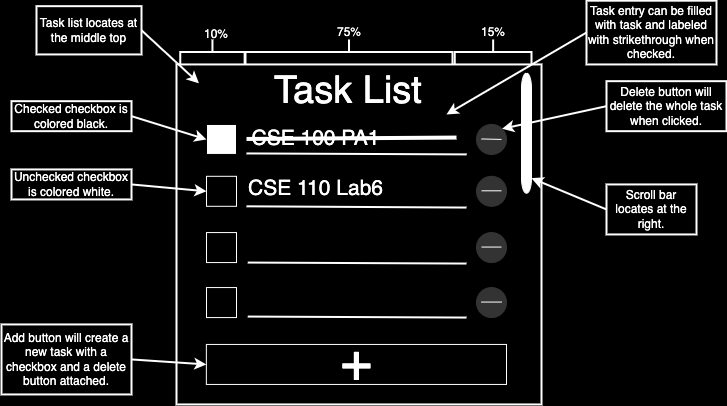

The diagram above was exported from draw.io. Its source (the exported page's mxGraphModel, read from the mxfile embedded in the PNG):
<mxGraphModel dx="714" dy="475" grid="1" gridSize="10" guides="1" tooltips="1" connect="1" arrows="1" fold="1" page="1" pageScale="1" pageWidth="827" pageHeight="600" background="#000000" math="0" shadow="0">
  <root>
    <mxCell id="0" />
    <mxCell id="1" parent="0" />
    <mxCell id="lp_ZDAzgPx_oTazsBpR8-36" value="" style="rounded=0;whiteSpace=wrap;html=1;fillColor=none;strokeColor=#FFFFFF;strokeWidth=2;" vertex="1" parent="1">
      <mxGeometry x="195" y="155.94" width="365" height="340" as="geometry" />
    </mxCell>
    <mxCell id="lp_ZDAzgPx_oTazsBpR8-2" value="" style="whiteSpace=wrap;html=1;aspect=fixed;" vertex="1" parent="1">
      <mxGeometry x="225" y="215.94" width="30" height="30" as="geometry" />
    </mxCell>
    <mxCell id="lp_ZDAzgPx_oTazsBpR8-3" value="" style="endArrow=none;html=1;rounded=0;exitX=0.28;exitY=0.2;exitDx=0;exitDy=0;exitPerimeter=0;strokeWidth=2;strokeColor=#FFFFFF;entryX=0.795;entryY=0.226;entryDx=0;entryDy=0;entryPerimeter=0;" edge="1" parent="1">
      <mxGeometry width="50" height="50" relative="1" as="geometry">
        <mxPoint x="265" y="244.94" as="sourcePoint" />
        <mxPoint x="485.1750000000002" y="245.90000000000003" as="targetPoint" />
      </mxGeometry>
    </mxCell>
    <mxCell id="lp_ZDAzgPx_oTazsBpR8-4" value="" style="ellipse;whiteSpace=wrap;html=1;aspect=fixed;fillColor=#333333;strokeColor=#333333;" vertex="1" parent="1">
      <mxGeometry x="495" y="215.94" width="30" height="30" as="geometry" />
    </mxCell>
    <mxCell id="lp_ZDAzgPx_oTazsBpR8-5" value="" style="endArrow=none;html=1;rounded=0;strokeColor=#FFFFFF;" edge="1" parent="1">
      <mxGeometry width="50" height="50" relative="1" as="geometry">
        <mxPoint x="500" y="230.44" as="sourcePoint" />
        <mxPoint x="520" y="230.94" as="targetPoint" />
      </mxGeometry>
    </mxCell>
    <mxCell id="lp_ZDAzgPx_oTazsBpR8-6" value="&lt;font color=&quot;#ffffff&quot; style=&quot;font-size: 21px;&quot;&gt;CSE 100 PA1&lt;/font&gt;" style="rounded=0;whiteSpace=wrap;html=1;fillColor=none;strokeColor=none;fontSize=21;spacingTop=0;spacingBottom=-9;spacingRight=41;" vertex="1" parent="1">
      <mxGeometry x="245" y="205.94" width="220" height="40" as="geometry" />
    </mxCell>
    <mxCell id="lp_ZDAzgPx_oTazsBpR8-8" value="" style="endArrow=none;html=1;rounded=0;exitX=0.28;exitY=0.2;exitDx=0;exitDy=0;exitPerimeter=0;strokeWidth=4;strokeColor=#FFFFFF;" edge="1" parent="1">
      <mxGeometry width="50" height="50" relative="1" as="geometry">
        <mxPoint x="265" y="230.45999999999998" as="sourcePoint" />
        <mxPoint x="475" y="229.06" as="targetPoint" />
      </mxGeometry>
    </mxCell>
    <mxCell id="lp_ZDAzgPx_oTazsBpR8-9" value="" style="whiteSpace=wrap;html=1;aspect=fixed;fillColor=none;strokeColor=#FFFFFF;" vertex="1" parent="1">
      <mxGeometry x="225" y="267.81" width="30" height="30" as="geometry" />
    </mxCell>
    <mxCell id="lp_ZDAzgPx_oTazsBpR8-10" value="" style="endArrow=none;html=1;rounded=0;exitX=0.28;exitY=0.2;exitDx=0;exitDy=0;exitPerimeter=0;strokeWidth=2;strokeColor=#FFFFFF;" edge="1" parent="1">
      <mxGeometry width="50" height="50" relative="1" as="geometry">
        <mxPoint x="265" y="297.81" as="sourcePoint" />
        <mxPoint x="485" y="299.06" as="targetPoint" />
      </mxGeometry>
    </mxCell>
    <mxCell id="lp_ZDAzgPx_oTazsBpR8-11" value="" style="ellipse;whiteSpace=wrap;html=1;aspect=fixed;fillColor=#333333;strokeColor=#333333;" vertex="1" parent="1">
      <mxGeometry x="495" y="267.81" width="30" height="30" as="geometry" />
    </mxCell>
    <mxCell id="lp_ZDAzgPx_oTazsBpR8-12" value="" style="endArrow=none;html=1;rounded=0;strokeColor=#FFFFFF;" edge="1" parent="1">
      <mxGeometry width="50" height="50" relative="1" as="geometry">
        <mxPoint x="500" y="282.31" as="sourcePoint" />
        <mxPoint x="520" y="282.31" as="targetPoint" />
      </mxGeometry>
    </mxCell>
    <mxCell id="lp_ZDAzgPx_oTazsBpR8-17" value="" style="whiteSpace=wrap;html=1;aspect=fixed;fillColor=none;strokeColor=#FFFFFF;" vertex="1" parent="1">
      <mxGeometry x="225" y="324.06000000000006" width="30" height="30" as="geometry" />
    </mxCell>
    <mxCell id="lp_ZDAzgPx_oTazsBpR8-18" value="" style="endArrow=none;html=1;rounded=0;exitX=0.28;exitY=0.2;exitDx=0;exitDy=0;exitPerimeter=0;strokeWidth=2;strokeColor=#FFFFFF;" edge="1" parent="1">
      <mxGeometry width="50" height="50" relative="1" as="geometry">
        <mxPoint x="266.25" y="354.06" as="sourcePoint" />
        <mxPoint x="485" y="355.06" as="targetPoint" />
      </mxGeometry>
    </mxCell>
    <mxCell id="lp_ZDAzgPx_oTazsBpR8-19" value="" style="ellipse;whiteSpace=wrap;html=1;aspect=fixed;fillColor=#333333;strokeColor=#333333;" vertex="1" parent="1">
      <mxGeometry x="495" y="324.06000000000006" width="30" height="30" as="geometry" />
    </mxCell>
    <mxCell id="lp_ZDAzgPx_oTazsBpR8-20" value="" style="endArrow=none;html=1;rounded=0;strokeColor=#FFFFFF;" edge="1" parent="1">
      <mxGeometry width="50" height="50" relative="1" as="geometry">
        <mxPoint x="500" y="338.56" as="sourcePoint" />
        <mxPoint x="520" y="338.56" as="targetPoint" />
      </mxGeometry>
    </mxCell>
    <mxCell id="lp_ZDAzgPx_oTazsBpR8-21" value="" style="whiteSpace=wrap;html=1;aspect=fixed;fillColor=none;strokeColor=#FFFFFF;" vertex="1" parent="1">
      <mxGeometry x="225" y="379.06" width="30" height="30" as="geometry" />
    </mxCell>
    <mxCell id="lp_ZDAzgPx_oTazsBpR8-22" value="" style="endArrow=none;html=1;rounded=0;exitX=0.28;exitY=0.2;exitDx=0;exitDy=0;exitPerimeter=0;strokeWidth=2;strokeColor=#FFFFFF;" edge="1" parent="1">
      <mxGeometry width="50" height="50" relative="1" as="geometry">
        <mxPoint x="266.25" y="408.06" as="sourcePoint" />
        <mxPoint x="485" y="409.06" as="targetPoint" />
      </mxGeometry>
    </mxCell>
    <mxCell id="lp_ZDAzgPx_oTazsBpR8-23" value="" style="ellipse;whiteSpace=wrap;html=1;aspect=fixed;fillColor=#333333;strokeColor=#333333;" vertex="1" parent="1">
      <mxGeometry x="495" y="379.06" width="30" height="30" as="geometry" />
    </mxCell>
    <mxCell id="lp_ZDAzgPx_oTazsBpR8-24" value="" style="endArrow=none;html=1;rounded=0;strokeColor=#FFFFFF;" edge="1" parent="1">
      <mxGeometry width="50" height="50" relative="1" as="geometry">
        <mxPoint x="500" y="393.56" as="sourcePoint" />
        <mxPoint x="520" y="393.56" as="targetPoint" />
      </mxGeometry>
    </mxCell>
    <mxCell id="lp_ZDAzgPx_oTazsBpR8-25" value="&lt;font color=&quot;#ffffff&quot; style=&quot;font-size: 21px;&quot;&gt;CSE 110 Lab6&lt;/font&gt;" style="rounded=0;whiteSpace=wrap;html=1;fillColor=none;strokeColor=none;fontSize=21;spacingTop=0;spacingBottom=-9;spacingRight=41;" vertex="1" parent="1">
      <mxGeometry x="265" y="255.94" width="180" height="40" as="geometry" />
    </mxCell>
    <mxCell id="lp_ZDAzgPx_oTazsBpR8-28" value="&lt;font style=&quot;font-size: 54px;&quot; color=&quot;#ffffff&quot;&gt;+&lt;/font&gt;" style="rounded=0;whiteSpace=wrap;html=1;fillColor=none;strokeColor=#FFFFFF;spacingBottom=6;" vertex="1" parent="1">
      <mxGeometry x="224.86" y="435.94" width="300.14" height="40" as="geometry" />
    </mxCell>
    <mxCell id="lp_ZDAzgPx_oTazsBpR8-34" value="" style="shape=cylinder3;whiteSpace=wrap;html=1;boundedLbl=1;backgroundOutline=1;size=15;strokeColor=#FFFFFF;" vertex="1" parent="1">
      <mxGeometry x="540" y="164.69" width="10" height="120" as="geometry" />
    </mxCell>
    <mxCell id="lp_ZDAzgPx_oTazsBpR8-38" value="" style="strokeWidth=2;html=1;shape=mxgraph.flowchart.annotation_2;align=left;labelPosition=right;pointerEvents=1;strokeColor=#FFFFFF;rotation=90;" vertex="1" parent="1">
      <mxGeometry x="218.45" y="111.25999999999999" width="25" height="64.38" as="geometry" />
    </mxCell>
    <mxCell id="lp_ZDAzgPx_oTazsBpR8-40" value="&lt;font color=&quot;#ffffff&quot;&gt;10%&lt;/font&gt;" style="whiteSpace=wrap;html=1;aspect=fixed;fillColor=none;strokeColor=none;" vertex="1" parent="1">
      <mxGeometry x="225" y="115.94" width="20" height="20" as="geometry" />
    </mxCell>
    <mxCell id="lp_ZDAzgPx_oTazsBpR8-41" value="" style="strokeWidth=2;html=1;shape=mxgraph.flowchart.annotation_2;align=left;labelPosition=right;pointerEvents=1;strokeColor=#FFFFFF;rotation=90;" vertex="1" parent="1">
      <mxGeometry x="355" y="40" width="25" height="206.88" as="geometry" />
    </mxCell>
    <mxCell id="lp_ZDAzgPx_oTazsBpR8-42" value="&lt;font color=&quot;#ffffff&quot;&gt;75%&lt;/font&gt;" style="whiteSpace=wrap;html=1;aspect=fixed;fillColor=none;strokeColor=none;" vertex="1" parent="1">
      <mxGeometry x="357.5" y="114.07" width="20" height="20" as="geometry" />
    </mxCell>
    <mxCell id="lp_ZDAzgPx_oTazsBpR8-43" value="" style="strokeWidth=2;html=1;shape=mxgraph.flowchart.annotation_2;align=left;labelPosition=right;pointerEvents=1;strokeColor=#FFFFFF;rotation=90;" vertex="1" parent="1">
      <mxGeometry x="499.15" y="105.07999999999998" width="25" height="76.73" as="geometry" />
    </mxCell>
    <mxCell id="lp_ZDAzgPx_oTazsBpR8-44" value="&lt;font color=&quot;#ffffff&quot;&gt;15%&lt;/font&gt;" style="whiteSpace=wrap;html=1;aspect=fixed;fillColor=none;strokeColor=none;" vertex="1" parent="1">
      <mxGeometry x="501.65" y="114.07" width="20" height="20" as="geometry" />
    </mxCell>
    <mxCell id="lp_ZDAzgPx_oTazsBpR8-45" value="" style="endArrow=classic;html=1;rounded=0;strokeColor=#FFFFFF;strokeWidth=2;exitX=1;exitY=0.5;exitDx=0;exitDy=0;entryX=0;entryY=0.5;entryDx=0;entryDy=0;" edge="1" parent="1" source="lp_ZDAzgPx_oTazsBpR8-47" target="lp_ZDAzgPx_oTazsBpR8-2">
      <mxGeometry width="50" height="50" relative="1" as="geometry">
        <mxPoint x="155" y="202.67000000000002" as="sourcePoint" />
        <mxPoint x="225" y="212.67" as="targetPoint" />
      </mxGeometry>
    </mxCell>
    <mxCell id="lp_ZDAzgPx_oTazsBpR8-47" value="&lt;font color=&quot;#ffffff&quot;&gt;Checked checkbox is colored black.&lt;/font&gt;" style="rounded=0;whiteSpace=wrap;html=1;fillColor=none;strokeColor=#FFFFFF;strokeWidth=2;" vertex="1" parent="1">
      <mxGeometry x="30" y="192.67000000000002" width="120" height="30" as="geometry" />
    </mxCell>
    <mxCell id="lp_ZDAzgPx_oTazsBpR8-49" value="" style="endArrow=classic;html=1;rounded=0;strokeColor=#FFFFFF;strokeWidth=2;exitX=1;exitY=0.5;exitDx=0;exitDy=0;entryX=0;entryY=0.5;entryDx=0;entryDy=0;" edge="1" parent="1" source="lp_ZDAzgPx_oTazsBpR8-50" target="lp_ZDAzgPx_oTazsBpR8-9">
      <mxGeometry width="50" height="50" relative="1" as="geometry">
        <mxPoint x="145" y="275.94" as="sourcePoint" />
        <mxPoint x="225" y="290.94" as="targetPoint" />
      </mxGeometry>
    </mxCell>
    <mxCell id="lp_ZDAzgPx_oTazsBpR8-50" value="&lt;font color=&quot;#ffffff&quot;&gt;Unchecked checkbox is colored white.&lt;/font&gt;" style="rounded=0;whiteSpace=wrap;html=1;fillColor=none;strokeColor=#FFFFFF;strokeWidth=2;" vertex="1" parent="1">
      <mxGeometry x="30" y="260.94" width="120" height="30" as="geometry" />
    </mxCell>
    <mxCell id="lp_ZDAzgPx_oTazsBpR8-52" value="" style="endArrow=classic;html=1;rounded=0;strokeColor=#FFFFFF;strokeWidth=2;exitX=0;exitY=0.5;exitDx=0;exitDy=0;entryX=1;entryY=0;entryDx=0;entryDy=0;" edge="1" parent="1" source="lp_ZDAzgPx_oTazsBpR8-53" target="lp_ZDAzgPx_oTazsBpR8-6">
      <mxGeometry width="50" height="50" relative="1" as="geometry">
        <mxPoint x="515" y="135.94" as="sourcePoint" />
        <mxPoint x="420" y="185.94" as="targetPoint" />
      </mxGeometry>
    </mxCell>
    <mxCell id="lp_ZDAzgPx_oTazsBpR8-53" value="&lt;font color=&quot;#ffffff&quot;&gt;Task entry can be filled with task and labeled with strikethrough when checked.&lt;/font&gt;" style="rounded=0;whiteSpace=wrap;html=1;fillColor=none;strokeColor=#FFFFFF;strokeWidth=2;" vertex="1" parent="1">
      <mxGeometry x="605" y="92.19" width="130" height="63.75" as="geometry" />
    </mxCell>
    <mxCell id="lp_ZDAzgPx_oTazsBpR8-54" value="" style="endArrow=classic;html=1;rounded=0;strokeColor=#FFFFFF;strokeWidth=2;exitX=0;exitY=0.5;exitDx=0;exitDy=0;entryX=1;entryY=0;entryDx=0;entryDy=0;" edge="1" parent="1" source="lp_ZDAzgPx_oTazsBpR8-55" target="lp_ZDAzgPx_oTazsBpR8-4">
      <mxGeometry width="50" height="50" relative="1" as="geometry">
        <mxPoint x="525" y="205.94" as="sourcePoint" />
        <mxPoint x="465" y="225.94" as="targetPoint" />
      </mxGeometry>
    </mxCell>
    <mxCell id="lp_ZDAzgPx_oTazsBpR8-55" value="&lt;font color=&quot;#ffffff&quot;&gt;Delete button will delete the whole task when clicked.&lt;/font&gt;" style="rounded=0;whiteSpace=wrap;html=1;fillColor=none;strokeColor=#FFFFFF;strokeWidth=2;" vertex="1" parent="1">
      <mxGeometry x="625" y="172.67" width="120" height="50" as="geometry" />
    </mxCell>
    <mxCell id="lp_ZDAzgPx_oTazsBpR8-56" value="" style="endArrow=classic;html=1;rounded=0;strokeColor=#FFFFFF;strokeWidth=2;exitX=1;exitY=0.5;exitDx=0;exitDy=0;entryX=0;entryY=0.5;entryDx=0;entryDy=0;" edge="1" parent="1" source="lp_ZDAzgPx_oTazsBpR8-57" target="lp_ZDAzgPx_oTazsBpR8-28">
      <mxGeometry width="50" height="50" relative="1" as="geometry">
        <mxPoint x="165" y="390.94" as="sourcePoint" />
        <mxPoint x="235" y="400.94" as="targetPoint" />
      </mxGeometry>
    </mxCell>
    <mxCell id="lp_ZDAzgPx_oTazsBpR8-57" value="&lt;font color=&quot;#ffffff&quot;&gt;Add button will create a new task with a checkbox and a delete button attached.&lt;/font&gt;" style="rounded=0;whiteSpace=wrap;html=1;fillColor=none;strokeColor=#FFFFFF;strokeWidth=2;" vertex="1" parent="1">
      <mxGeometry x="20" y="415.94" width="130" height="70" as="geometry" />
    </mxCell>
    <mxCell id="lp_ZDAzgPx_oTazsBpR8-60" value="&lt;font color=&quot;#ffffff&quot;&gt;Scroll bar locates at the right.&lt;/font&gt;" style="rounded=0;whiteSpace=wrap;html=1;fillColor=none;strokeColor=#FFFFFF;strokeWidth=2;" vertex="1" parent="1">
      <mxGeometry x="625" y="275.94" width="90" height="50" as="geometry" />
    </mxCell>
    <mxCell id="lp_ZDAzgPx_oTazsBpR8-61" value="" style="endArrow=classic;html=1;rounded=0;strokeColor=#FFFFFF;strokeWidth=2;exitX=0;exitY=0.5;exitDx=0;exitDy=0;entryX=1;entryY=1;entryDx=0;entryDy=-15;entryPerimeter=0;" edge="1" parent="1" source="lp_ZDAzgPx_oTazsBpR8-60" target="lp_ZDAzgPx_oTazsBpR8-34">
      <mxGeometry width="50" height="50" relative="1" as="geometry">
        <mxPoint x="575" y="247.94" as="sourcePoint" />
        <mxPoint x="495" y="265.94" as="targetPoint" />
      </mxGeometry>
    </mxCell>
    <mxCell id="lp_ZDAzgPx_oTazsBpR8-65" value="&lt;font style=&quot;font-size: 38px;&quot; color=&quot;#ffffff&quot;&gt;Task List&lt;/font&gt;" style="rounded=0;whiteSpace=wrap;html=1;fillColor=none;strokeColor=none;spacingBottom=6;" vertex="1" parent="1">
      <mxGeometry x="217.43" y="164.69" width="300.14" height="40" as="geometry" />
    </mxCell>
    <mxCell id="lp_ZDAzgPx_oTazsBpR8-66" value="" style="endArrow=classic;html=1;rounded=0;strokeColor=#FFFFFF;strokeWidth=2;exitX=1;exitY=0.5;exitDx=0;exitDy=0;entryX=0;entryY=0.25;entryDx=0;entryDy=0;" edge="1" parent="1" source="lp_ZDAzgPx_oTazsBpR8-67" target="lp_ZDAzgPx_oTazsBpR8-65">
      <mxGeometry width="50" height="50" relative="1" as="geometry">
        <mxPoint x="165" y="107.67000000000002" as="sourcePoint" />
        <mxPoint x="235" y="135.94" as="targetPoint" />
      </mxGeometry>
    </mxCell>
    <mxCell id="lp_ZDAzgPx_oTazsBpR8-67" value="&lt;font color=&quot;#ffffff&quot;&gt;Task list locates at the middle top&lt;/font&gt;" style="rounded=0;whiteSpace=wrap;html=1;fillColor=none;strokeColor=#FFFFFF;strokeWidth=2;" vertex="1" parent="1">
      <mxGeometry x="55" y="97.66999999999999" width="105" height="48.27" as="geometry" />
    </mxCell>
  </root>
</mxGraphModel>